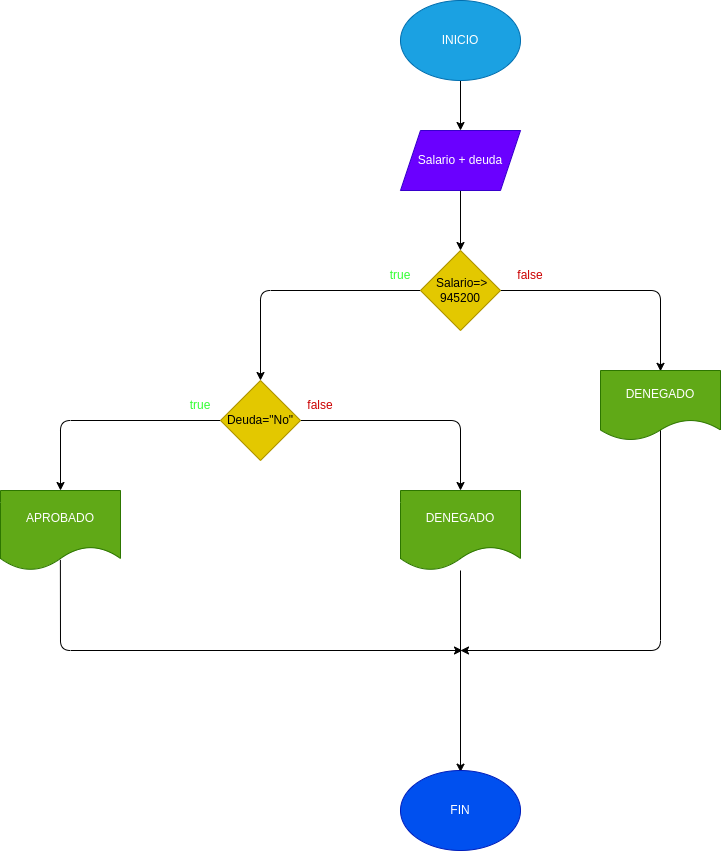

The diagram above was exported from draw.io. Its source (the exported page's mxGraphModel, read from the mxfile embedded in the PNG):
<mxGraphModel dx="1406" dy="404" grid="1" gridSize="10" guides="1" tooltips="1" connect="1" arrows="1" fold="1" page="1" pageScale="1" pageWidth="827" pageHeight="1169" math="0" shadow="0">
  <root>
    <mxCell id="0" />
    <mxCell id="1" parent="0" />
    <mxCell id="3" style="edgeStyle=none;html=1;exitX=0.5;exitY=1;exitDx=0;exitDy=0;" edge="1" parent="1" source="2">
      <mxGeometry relative="1" as="geometry">
        <mxPoint x="200" y="160" as="targetPoint" />
      </mxGeometry>
    </mxCell>
    <mxCell id="2" value="INICIO" style="ellipse;whiteSpace=wrap;html=1;fillColor=#1ba1e2;fontColor=#ffffff;strokeColor=#006EAF;" vertex="1" parent="1">
      <mxGeometry x="140" y="30" width="120" height="80" as="geometry" />
    </mxCell>
    <mxCell id="5" style="edgeStyle=none;html=1;exitX=0.5;exitY=1;exitDx=0;exitDy=0;" edge="1" parent="1" source="4">
      <mxGeometry relative="1" as="geometry">
        <mxPoint x="200" y="280" as="targetPoint" />
      </mxGeometry>
    </mxCell>
    <mxCell id="4" value="Salario + deuda" style="shape=parallelogram;perimeter=parallelogramPerimeter;whiteSpace=wrap;html=1;fixedSize=1;fillColor=#6a00ff;fontColor=#ffffff;strokeColor=#3700CC;" vertex="1" parent="1">
      <mxGeometry x="140" y="160" width="120" height="60" as="geometry" />
    </mxCell>
    <mxCell id="7" style="edgeStyle=none;html=1;" edge="1" parent="1" source="6">
      <mxGeometry relative="1" as="geometry">
        <mxPoint x="400" y="400.83331298828125" as="targetPoint" />
        <Array as="points">
          <mxPoint x="400" y="320" />
        </Array>
      </mxGeometry>
    </mxCell>
    <mxCell id="8" style="edgeStyle=none;html=1;" edge="1" parent="1" source="6">
      <mxGeometry relative="1" as="geometry">
        <mxPoint y="410" as="targetPoint" />
        <Array as="points">
          <mxPoint y="320" />
        </Array>
      </mxGeometry>
    </mxCell>
    <mxCell id="6" value="&amp;nbsp;Salario=&amp;gt; 945200" style="rhombus;whiteSpace=wrap;html=1;fillColor=#e3c800;fontColor=#000000;strokeColor=#B09500;" vertex="1" parent="1">
      <mxGeometry x="160" y="280" width="80" height="80" as="geometry" />
    </mxCell>
    <mxCell id="17" style="edgeStyle=none;html=1;exitX=0.5;exitY=0.714;exitDx=0;exitDy=0;exitPerimeter=0;" edge="1" parent="1" source="9">
      <mxGeometry relative="1" as="geometry">
        <mxPoint x="200" y="680" as="targetPoint" />
        <Array as="points">
          <mxPoint x="400" y="680" />
        </Array>
      </mxGeometry>
    </mxCell>
    <mxCell id="9" value="DENEGADO" style="shape=document;whiteSpace=wrap;html=1;boundedLbl=1;fillColor=#60a917;fontColor=#ffffff;strokeColor=#2D7600;" vertex="1" parent="1">
      <mxGeometry x="340" y="400" width="120" height="70" as="geometry" />
    </mxCell>
    <mxCell id="11" style="edgeStyle=none;html=1;" edge="1" parent="1" source="10">
      <mxGeometry relative="1" as="geometry">
        <mxPoint x="-200" y="520" as="targetPoint" />
        <Array as="points">
          <mxPoint x="-200" y="450" />
        </Array>
      </mxGeometry>
    </mxCell>
    <mxCell id="12" style="edgeStyle=none;html=1;" edge="1" parent="1" source="10">
      <mxGeometry relative="1" as="geometry">
        <mxPoint x="200" y="520" as="targetPoint" />
        <Array as="points">
          <mxPoint x="200" y="450" />
        </Array>
      </mxGeometry>
    </mxCell>
    <mxCell id="10" value="Deuda=&quot;No&quot;" style="rhombus;whiteSpace=wrap;html=1;fillColor=#e3c800;fontColor=#000000;strokeColor=#B09500;" vertex="1" parent="1">
      <mxGeometry x="-40" y="410" width="80" height="80" as="geometry" />
    </mxCell>
    <mxCell id="16" style="edgeStyle=none;html=1;" edge="1" parent="1" source="13">
      <mxGeometry relative="1" as="geometry">
        <mxPoint x="200" y="801.6666870117188" as="targetPoint" />
      </mxGeometry>
    </mxCell>
    <mxCell id="13" value="DENEGADO" style="shape=document;whiteSpace=wrap;html=1;boundedLbl=1;fillColor=#60a917;fontColor=#ffffff;strokeColor=#2D7600;" vertex="1" parent="1">
      <mxGeometry x="140" y="520" width="120" height="80" as="geometry" />
    </mxCell>
    <mxCell id="15" style="edgeStyle=none;html=1;exitX=0.499;exitY=0.867;exitDx=0;exitDy=0;exitPerimeter=0;" edge="1" parent="1" source="14">
      <mxGeometry relative="1" as="geometry">
        <mxPoint x="202" y="680" as="targetPoint" />
        <Array as="points">
          <mxPoint x="-200" y="680" />
        </Array>
      </mxGeometry>
    </mxCell>
    <mxCell id="14" value="APROBADO" style="shape=document;whiteSpace=wrap;html=1;boundedLbl=1;fillColor=#60a917;fontColor=#ffffff;strokeColor=#2D7600;" vertex="1" parent="1">
      <mxGeometry x="-260" y="520" width="120" height="80" as="geometry" />
    </mxCell>
    <mxCell id="18" value="FIN" style="ellipse;whiteSpace=wrap;html=1;fillColor=#0050ef;fontColor=#ffffff;strokeColor=#001DBC;" vertex="1" parent="1">
      <mxGeometry x="140" y="800" width="120" height="80" as="geometry" />
    </mxCell>
    <mxCell id="19" value="&lt;font color=&quot;#33ff33&quot;&gt;true&lt;/font&gt;" style="text;html=1;strokeColor=none;fillColor=none;align=center;verticalAlign=middle;whiteSpace=wrap;rounded=0;" vertex="1" parent="1">
      <mxGeometry x="110" y="290" width="60" height="30" as="geometry" />
    </mxCell>
    <mxCell id="20" value="&lt;font color=&quot;#33ff33&quot;&gt;true&lt;/font&gt;" style="text;html=1;strokeColor=none;fillColor=none;align=center;verticalAlign=middle;whiteSpace=wrap;rounded=0;" vertex="1" parent="1">
      <mxGeometry x="-90" y="420" width="60" height="30" as="geometry" />
    </mxCell>
    <mxCell id="25" value="false" style="text;html=1;strokeColor=none;fillColor=none;align=center;verticalAlign=middle;whiteSpace=wrap;rounded=0;fontColor=#CC0000;" vertex="1" parent="1">
      <mxGeometry x="240" y="290" width="60" height="30" as="geometry" />
    </mxCell>
    <mxCell id="26" value="false" style="text;html=1;strokeColor=none;fillColor=none;align=center;verticalAlign=middle;whiteSpace=wrap;rounded=0;fontColor=#CC0000;" vertex="1" parent="1">
      <mxGeometry x="30" y="420" width="60" height="30" as="geometry" />
    </mxCell>
  </root>
</mxGraphModel>